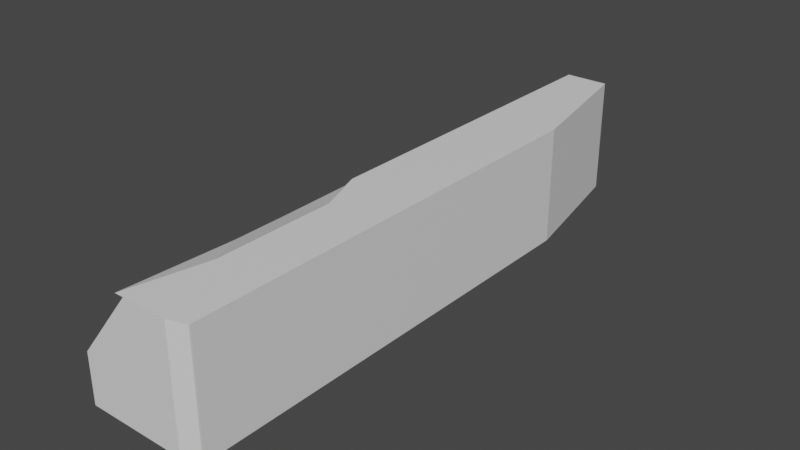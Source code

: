 # Source: Rock_Step_3.blend  (saved by Blender 2.80.75; exported with 4.5.12 LTS)
import bpy
from mathutils import Matrix  # noqa: F401  (used for matrix-valued properties, if any)

bpy.ops.wm.read_factory_settings(use_empty=True)
scene = bpy.context.scene
scene.name = 'Scene'

# ---- collections
col_collection = bpy.data.collections.new('Collection'); scene.collection.children.link(col_collection)

# ---- materials (node trees are filled in below, after node groups)
mat_material_001 = bpy.data.materials.new('Material.001')
mat_material_001.use_transparent_shadow = False
mat_material_001.diffuse_color = (0.2068, 0.2068, 0.2068, 1.0)

# ---- material node trees
mat_material_001.use_nodes = True; mat_material_001.node_tree.nodes.clear()
_N = mat_material_001.node_tree.nodes; _L = mat_material_001.node_tree.links
n0 = _N.new('ShaderNodeOutputMaterial'); n0.name = 'Material Output'; n0.location = (300, 300)
n1 = _N.new('ShaderNodeBsdfPrincipled'); n1.name = 'Principled BSDF'; n1.location = (10, 300)
n1.distribution = 'GGX'
n1.subsurface_method = 'BURLEY'
n1.inputs[3].default_value = 1.45
n1.inputs[27].default_value = (0.0, 0.0, 0.0, 1.0)
n1.inputs[28].default_value = 1.0
_L.new(n1.outputs[0], n0.inputs[0])
n0.is_active_output = True

# ---- world
world_world = bpy.data.worlds.new('World'); scene.world = world_world
world_world.use_nodes = True; world_world.node_tree.nodes.clear()
_N = world_world.node_tree.nodes; _L = world_world.node_tree.links
n0 = _N.new('ShaderNodeOutputWorld'); n0.name = 'World Output'; n0.location = (300, 300)
n1 = _N.new('ShaderNodeBackground'); n1.name = 'Background'; n1.location = (10, 300)
n1.inputs[0].default_value = (0.05088, 0.05088, 0.05088, 1.0)
_L.new(n1.outputs[0], n0.inputs[0])
n0.is_active_output = True
world_world.color = (0.05088, 0.05088, 0.05088)
world_world.use_sun_shadow = False
world_world.sun_shadow_jitter_overblur = 0.0

# ---- meshes
me_cube_001 = bpy.data.meshes.new('Cube.001')
me_cube_001.from_pydata([(-1.0, -1.0, -1.0), (-0.219, 0.2898, 1.0), (-1.0, 1.0, -1.0), (-1.0, 0.06938, 0.219), (1.0, -0.976, -1.0), (0.9979, -0.981, -1.0), (0.9979, -0.981, 1.0), (1.0, -0.976, 1.0), (0.9979, -0.981, -1.0), (0.6892, -1.0, -1.0), (0.6892, -1.0, 1.0), (0.9979, -0.981, 1.0), (0.5268, 1.0, -1.0), (1.0, 0.5268, -1.0), (1.0, 0.5268, 1.0), (0.5268, 1.0, 1.0), (-1.0, 1.0, 0.219), (-0.219, 1.0, 1.0), (-1.0, 0.5695, 0.219), (-0.219, 0.8824, 1.0), (-0.5293, 0.758, 0.6897), (-0.7105, 0.6854, 0.5084), (-0.7109, 0.151, 0.5081), (-0.219, -0.1631, 1.0), (1.0, 0.3702, 1.0), (1.0, -0.5627, 1.0), (0.7567, 0.7701, 1.0), (-0.219, -1.0, 1.0), (-0.7977, -0.5901, 0.4213), (-0.6252, -0.4432, 0.5937), (0.1596, -1.0, 1.0), (-1.0, -1.0, -0.1596), (-0.219, -1.0, 1.0), (-0.06517, -1.0, 1.0), (-1.0, -0.8036, 0.1182), (-1.0, -0.3095, 0.1101), (-0.923, -0.4162, 0.296), (-0.923, -0.655, 0.296), (-1.0, -0.8036, 0.1182), (-0.428, -0.3854, 0.7909), (0.07669, -0.3241, 1.0), (-0.3916, -0.1573, 0.8274), (0.07669, -0.735, 1.0), (-0.428, -0.5848, 0.7909), (-0.219, -0.01339, 1.0), (-0.219, 0.08682, 1.0), (0.6752, 0.8516, 1.0), (0.7292, 0.7976, 1.0)], [], [(14, 26, 24), (13, 14, 24, 25, 7, 4), (2, 16, 17, 15, 12), (4, 7, 6, 5), (10, 9, 8, 11), (11, 8, 5, 6), (2, 12, 13, 4, 5, 8, 9, 0), (28, 27, 42, 43, 29), (32, 37, 38, 34, 33), (3, 22, 21, 18), (18, 21, 20, 19, 17, 16), (20, 1, 19), (21, 22, 1, 20), (23, 40, 42, 27, 32, 33, 30, 10, 11, 6, 7, 25), (32, 27, 28, 36, 37), (45, 46, 15, 17, 19, 1), (9, 10, 30, 31, 0), (25, 24, 23), (14, 13, 12, 15, 46, 47, 26), (0, 31, 34, 38, 35, 3, 18, 16, 2), (39, 29, 43), (31, 30, 33, 34), (35, 38, 37, 36), (24, 26, 47, 44, 23), (39, 40, 41), (39, 43, 42, 40), (35, 36, 28, 29, 39, 41, 22, 3), (46, 45, 44, 47), (22, 41, 40, 23, 44, 45, 1)])
_uv = me_cube_001.uv_layers.new(name='UVMap')
_uv.uv.foreach_set('vector', [0.625, 0.5591, 0.6554, 0.5287, 0.625, 0.5787, 0.375, 0.5591, 0.625, 0.5591, 0.625, 0.5787, 0.625, 0.6953, 0.625, 0.747, 0.375, 0.747, 0.375, 0.25, 0.5274, 0.25, 0.625, 0.3476, 0.625, 0.4409, 0.375, 0.4409, 0.375, 0.747, 0.625, 0.747, 0.625, 0.7479, 0.375, 0.7479, 0.625, 0.7889, 0.375, 0.7889, 0.375, 0.7479, 0.625, 0.7479, 0.625, 0.7479, 0.375, 0.7479, 0.375, 0.7479, 0.625, 0.7479, 0.125, 0.5, 0.3159, 0.5, 0.375, 0.5591, 0.375, 0.747, 0.3747, 0.7476, 0.3747, 0.7476, 0.3361, 0.75, 0.125, 0.75, 0.8497, 0.6988, 0.7774, 0.75, 0.7589, 0.7169, 0.8035, 0.6981, 0.8282, 0.6804, 0.7774, 0.75, 0.8654, 0.7069, 0.875, 0.7165, 0.875, 0.7165, 0.7774, 0.75, 0.875, 0.6163, 0.8389, 0.6061, 0.8388, 0.5393, 0.875, 0.5538, 0.875, 0.5538, 0.8388, 0.5393, 0.8162, 0.5302, 0.7774, 0.5147, 0.7774, 0.5, 0.875, 0.5, 0.8162, 0.5302, 0.7774, 0.5888, 0.7774, 0.5147, 0.8388, 0.5393, 0.8389, 0.6061, 0.7774, 0.5888, 0.8162, 0.5302, 0.7774, 0.6454, 0.7404, 0.6655, 0.7404, 0.7169, 0.7774, 0.75, 0.7774, 0.75, 0.7581, 0.75, 0.73, 0.75, 0.6639, 0.75, 0.6253, 0.7476, 0.6253, 0.7476, 0.625, 0.747, 0.625, 0.6953, 0.7774, 0.75, 0.7774, 0.75, 0.8497, 0.6988, 0.8654, 0.677, 0.8654, 0.7069, 0.7774, 0.6141, 0.6656, 0.5186, 0.6841, 0.5, 0.7774, 0.5, 0.7774, 0.5147, 0.7774, 0.5888, 0.375, 0.7889, 0.625, 0.7889, 0.625, 0.855, 0.48, 1.0, 0.375, 1.0, 0.625, 0.6953, 0.625, 0.5787, 0.7774, 0.6454, 0.625, 0.5591, 0.375, 0.5591, 0.375, 0.4409, 0.625, 0.4409, 0.625, 0.478, 0.625, 0.4915, 0.625, 0.4983, 0.375, 0.0, 0.48, 0.0, 0.5148, 0.02456, 0.5148, 0.02456, 0.5138, 0.08632, 0.5274, 0.1337, 0.5274, 0.1962, 0.5274, 0.25, 0.375, 0.25, 0.8035, 0.6732, 0.8282, 0.6804, 0.8035, 0.6981, 0.48, 1.0, 0.625, 0.855, 0.625, 0.8831, 0.5148, 1.0, 0.5138, 0.08632, 0.5148, 0.02456, 0.5274, 0.04784, 0.5274, 0.07297, 0.625, 0.5787, 0.6554, 0.5287, 0.6588, 0.5253, 0.7774, 0.6267, 0.7774, 0.6454, 0.8035, 0.6732, 0.7589, 0.6655, 0.799, 0.6447, 0.8035, 0.6732, 0.8035, 0.6981, 0.7404, 0.7169, 0.7404, 0.6655, 0.8818, 0.6637, 0.8654, 0.677, 0.8497, 0.6988, 0.8282, 0.6804, 0.8035, 0.6732, 0.799, 0.6447, 0.8389, 0.6061, 0.875, 0.6163, 0.6656, 0.5186, 0.7774, 0.6141, 0.7774, 0.6267, 0.6588, 0.5253, 0.8389, 0.6061, 0.799, 0.6447, 0.7589, 0.6655, 0.7774, 0.6454, 0.7774, 0.6267, 0.7774, 0.6141, 0.7774, 0.5888])
me_cube_001.materials.append(mat_material_001)
me_cube_001.use_remesh_preserve_volume = False
me_cube_001.use_remesh_preserve_attributes = False
me_cube_001.use_mirror_vertex_groups = False
me_cube_001.update()

# ---- objects
ob_cube = bpy.data.objects.new('Cube', me_cube_001)

# ---- transforms, parenting, visibility, modifiers, constraints
ob_cube.location = (0.0, 0.0, 0.0)
ob_cube.scale = (1.0, 5.026, 1.0)
ob_cube.lineart.crease_threshold = 0.0
_m = ob_cube.modifiers.new('Decimate', 'DECIMATE')
_m.use_collapse_triangulate = True

# ---- collection membership
col_collection.objects.link(ob_cube)

# ---- scene / render settings (as saved in the file)
scene.frame_start = 1; scene.frame_end = 250; scene.frame_set(1)
scene.render.engine = 'BLENDER_EEVEE_NEXT'
scene.cycles.use_denoising = False
scene.cycles.samples = 128
scene.cycles.sampling_pattern = 'TABULATED_SOBOL'
scene.cycles.use_adaptive_sampling = False
scene.cycles.use_light_tree = False
scene.view_settings.view_transform = 'Filmic'
bpy.context.view_layer.update()

# ---- added for rendering (the .blend has no active camera and no usable light): camera, sun
cam_auto = bpy.data.cameras.new('AutoCamera')
cam_auto.lens = 50.0
cam_auto.sensor_width = 36.0
cam_auto.clip_end = 1000.0
ob_auto_camera = bpy.data.objects.new('AutoCamera', cam_auto)
scene.collection.objects.link(ob_auto_camera)
ob_auto_camera.location = (9.66181, -11.5942, 7.72945)
ob_auto_camera.rotation_euler = (1.09748, -7.21219e-08, 0.694738)
scene.camera = ob_auto_camera
light_auto_sun = bpy.data.lights.new('AutoSun', 'SUN')
light_auto_sun.energy = 3.0
light_auto_sun.angle = 0.0523599
ob_auto_sun = bpy.data.objects.new('AutoSun', light_auto_sun)
scene.collection.objects.link(ob_auto_sun)
ob_auto_sun.rotation_euler = (0.872665, 0.174533, 0.523599)
bpy.context.view_layer.update()
